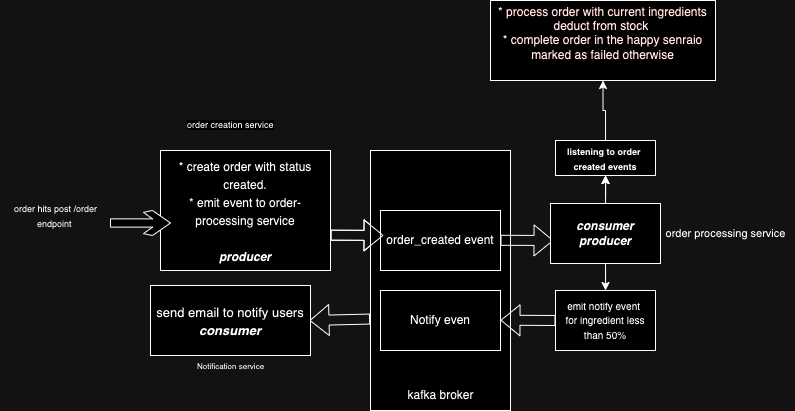

The diagram above was exported from draw.io. Its source (the exported page's mxGraphModel, read from the mxfile embedded in the PNG):
<mxGraphModel dx="1768" dy="1756" grid="1" gridSize="10" guides="1" tooltips="1" connect="1" arrows="1" fold="1" page="1" pageScale="1" pageWidth="827" pageHeight="1169" math="0" shadow="0">
  <root>
    <mxCell id="0" />
    <mxCell id="1" parent="0" />
    <mxCell id="HsYycWl5ZlYoJlRLTFmU-1" value="&lt;font style=&quot;font-size: 12px;&quot;&gt;&lt;span style=&quot;&quot;&gt;* create order with status created.&lt;/span&gt;&lt;/font&gt;&lt;div&gt;&lt;font style=&quot;font-size: 12px;&quot;&gt;&lt;span style=&quot;&quot;&gt;* emit event to order-processing service&lt;/span&gt;&lt;/font&gt;&lt;/div&gt;&lt;div&gt;&lt;b style=&quot;font-size: 12px; background-color: initial;&quot;&gt;&lt;i&gt;&lt;br&gt;&lt;/i&gt;&lt;/b&gt;&lt;/div&gt;&lt;div&gt;&lt;b style=&quot;font-size: 12px; background-color: initial;&quot;&gt;&lt;i&gt;producer&lt;/i&gt;&lt;/b&gt;&lt;br&gt;&lt;/div&gt;" style="rounded=0;whiteSpace=wrap;html=1;fontSize=15;" parent="1" vertex="1">
      <mxGeometry x="-210" y="10" width="170" height="120" as="geometry" />
    </mxCell>
    <mxCell id="PHxmJy60eOYEjOA7uZ3P-1" value="" style="shape=flexArrow;endArrow=classic;html=1;rounded=0;exitX=0.972;exitY=0.397;exitDx=0;exitDy=0;exitPerimeter=0;" parent="1" edge="1">
      <mxGeometry width="50" height="50" relative="1" as="geometry">
        <mxPoint x="-39.99999999999993" y="94.70999999999997" as="sourcePoint" />
        <mxPoint x="13" y="94.92" as="targetPoint" />
      </mxGeometry>
    </mxCell>
    <mxCell id="PHxmJy60eOYEjOA7uZ3P-6" value="" style="html=1;shadow=0;dashed=0;align=center;verticalAlign=middle;shape=mxgraph.arrows2.sharpArrow2;dy1=0.67;dx1=18;dx2=18;dy3=0.15;dx3=27;notch=0;" parent="1" vertex="1">
      <mxGeometry x="-260" y="70" width="60" height="25" as="geometry" />
    </mxCell>
    <mxCell id="PHxmJy60eOYEjOA7uZ3P-7" value="" style="rounded=0;whiteSpace=wrap;html=1;" parent="1" vertex="1">
      <mxGeometry x="10" y="70" width="120" height="60" as="geometry" />
    </mxCell>
    <mxCell id="PHxmJy60eOYEjOA7uZ3P-8" value="" style="rounded=0;whiteSpace=wrap;html=1;" parent="1" vertex="1">
      <mxGeometry x="10" y="70" width="120" height="60" as="geometry" />
    </mxCell>
    <mxCell id="PHxmJy60eOYEjOA7uZ3P-9" value="" style="rounded=0;whiteSpace=wrap;html=1;" parent="1" vertex="1">
      <mxGeometry x="10" y="70" width="120" height="60" as="geometry" />
    </mxCell>
    <mxCell id="PHxmJy60eOYEjOA7uZ3P-10" value="" style="rounded=0;whiteSpace=wrap;html=1;" parent="1" vertex="1">
      <mxGeometry x="10" y="70" width="120" height="60" as="geometry" />
    </mxCell>
    <mxCell id="PHxmJy60eOYEjOA7uZ3P-11" value="" style="rounded=0;whiteSpace=wrap;html=1;" parent="1" vertex="1">
      <mxGeometry y="10" width="140" height="260" as="geometry" />
    </mxCell>
    <mxCell id="PHxmJy60eOYEjOA7uZ3P-13" value="order_created event" style="rounded=0;whiteSpace=wrap;html=1;" parent="1" vertex="1">
      <mxGeometry x="10" y="70" width="120" height="60" as="geometry" />
    </mxCell>
    <mxCell id="PHxmJy60eOYEjOA7uZ3P-14" value="" style="shape=flexArrow;endArrow=classic;html=1;rounded=0;exitX=0.972;exitY=0.397;exitDx=0;exitDy=0;exitPerimeter=0;" parent="1" edge="1">
      <mxGeometry width="50" height="50" relative="1" as="geometry">
        <mxPoint x="130" y="99.8" as="sourcePoint" />
        <mxPoint x="182.99999999999994" y="100.01000000000003" as="targetPoint" />
      </mxGeometry>
    </mxCell>
    <mxCell id="PHxmJy60eOYEjOA7uZ3P-30" value="" style="edgeStyle=orthogonalEdgeStyle;rounded=0;orthogonalLoop=1;jettySize=auto;html=1;" parent="1" source="PHxmJy60eOYEjOA7uZ3P-17" target="PHxmJy60eOYEjOA7uZ3P-29" edge="1">
      <mxGeometry relative="1" as="geometry" />
    </mxCell>
    <mxCell id="PHxmJy60eOYEjOA7uZ3P-31" value="" style="edgeStyle=orthogonalEdgeStyle;rounded=0;orthogonalLoop=1;jettySize=auto;html=1;" parent="1" source="PHxmJy60eOYEjOA7uZ3P-17" target="PHxmJy60eOYEjOA7uZ3P-28" edge="1">
      <mxGeometry relative="1" as="geometry" />
    </mxCell>
    <mxCell id="PHxmJy60eOYEjOA7uZ3P-43" value="" style="edgeStyle=orthogonalEdgeStyle;rounded=0;orthogonalLoop=1;jettySize=auto;html=1;" parent="1" source="PHxmJy60eOYEjOA7uZ3P-17" target="PHxmJy60eOYEjOA7uZ3P-28" edge="1">
      <mxGeometry relative="1" as="geometry" />
    </mxCell>
    <mxCell id="PHxmJy60eOYEjOA7uZ3P-17" value="&lt;b&gt;&lt;i&gt;consumer&lt;br&gt;producer&lt;/i&gt;&lt;/b&gt;" style="whiteSpace=wrap;html=1;" parent="1" vertex="1">
      <mxGeometry x="180" y="63" width="110" height="60" as="geometry" />
    </mxCell>
    <mxCell id="PHxmJy60eOYEjOA7uZ3P-48" value="" style="edgeStyle=orthogonalEdgeStyle;rounded=0;orthogonalLoop=1;jettySize=auto;html=1;" parent="1" source="PHxmJy60eOYEjOA7uZ3P-28" target="PHxmJy60eOYEjOA7uZ3P-47" edge="1">
      <mxGeometry relative="1" as="geometry" />
    </mxCell>
    <mxCell id="PHxmJy60eOYEjOA7uZ3P-28" value="&lt;span data-darkreader-inline-bgcolor=&quot;&quot; data-darkreader-inline-color=&quot;&quot; style=&quot;font-family: Helvetica; font-size: 9px; font-style: normal; font-variant-ligatures: normal; font-variant-caps: normal; letter-spacing: normal; orphans: 2; text-indent: 0px; text-transform: none; widows: 2; word-spacing: 0px; -webkit-text-stroke-width: 0px; white-space: nowrap; text-decoration-thickness: initial; text-decoration-style: initial; text-decoration-color: initial; float: none; --darkreader-inline-color: #ffffff; --darkreader-inline-bgcolor: #1f2020; display: inline !important; background-color: rgb(255, 255, 255);&quot;&gt;&lt;b style=&quot;&quot;&gt;listening to order&amp;nbsp;&lt;/b&gt;&lt;/span&gt;&lt;div&gt;&lt;span data-darkreader-inline-bgcolor=&quot;&quot; data-darkreader-inline-color=&quot;&quot; style=&quot;font-family: Helvetica; font-size: 9px; font-style: normal; font-variant-ligatures: normal; font-variant-caps: normal; letter-spacing: normal; orphans: 2; text-indent: 0px; text-transform: none; widows: 2; word-spacing: 0px; -webkit-text-stroke-width: 0px; white-space: nowrap; text-decoration-thickness: initial; text-decoration-style: initial; text-decoration-color: initial; float: none; --darkreader-inline-color: #ffffff; --darkreader-inline-bgcolor: #1f2020; display: inline !important; background-color: rgb(255, 255, 255);&quot;&gt;&lt;b style=&quot;&quot;&gt;created events&lt;/b&gt;&lt;/span&gt;&lt;/div&gt;" style="rounded=0;whiteSpace=wrap;html=1;align=center;" parent="1" vertex="1">
      <mxGeometry x="185" width="100" height="35" as="geometry" />
    </mxCell>
    <mxCell id="PHxmJy60eOYEjOA7uZ3P-29" value="&lt;font style=&quot;font-size: 10px;&quot;&gt;emit notify event&amp;nbsp;&lt;br&gt;for ingredient less than 50%&lt;/font&gt;" style="whiteSpace=wrap;html=1;" parent="1" vertex="1">
      <mxGeometry x="185" y="150" width="100" height="60" as="geometry" />
    </mxCell>
    <mxCell id="PHxmJy60eOYEjOA7uZ3P-33" value="" style="shape=flexArrow;endArrow=classic;html=1;rounded=0;entryX=1.001;entryY=0.65;entryDx=0;entryDy=0;entryPerimeter=0;exitX=0;exitY=0.5;exitDx=0;exitDy=0;" parent="1" source="PHxmJy60eOYEjOA7uZ3P-29" edge="1">
      <mxGeometry width="50" height="50" relative="1" as="geometry">
        <mxPoint x="174.86" y="180.18290744254702" as="sourcePoint" />
        <mxPoint x="129.9999999999999" y="179.71" as="targetPoint" />
      </mxGeometry>
    </mxCell>
    <mxCell id="PHxmJy60eOYEjOA7uZ3P-34" value="Notify even" style="rounded=0;whiteSpace=wrap;html=1;" parent="1" vertex="1">
      <mxGeometry x="10" y="150" width="120" height="60" as="geometry" />
    </mxCell>
    <mxCell id="PHxmJy60eOYEjOA7uZ3P-35" value="" style="shape=flexArrow;endArrow=classic;html=1;rounded=0;exitX=0.004;exitY=0.686;exitDx=0;exitDy=0;exitPerimeter=0;" parent="1" edge="1">
      <mxGeometry width="50" height="50" relative="1" as="geometry">
        <mxPoint x="-0.44000000000005457" y="178.56" as="sourcePoint" />
        <mxPoint x="-61" y="180" as="targetPoint" />
      </mxGeometry>
    </mxCell>
    <mxCell id="PHxmJy60eOYEjOA7uZ3P-36" value="&lt;font style=&quot;font-size: 13px;&quot;&gt;&lt;span style=&quot;&quot;&gt;send email to notify users&lt;/span&gt;&lt;br&gt;&lt;font style=&quot;font-size: 13px;&quot;&gt;&lt;b&gt;&lt;i&gt;consumer&lt;/i&gt;&lt;/b&gt;&lt;/font&gt;&lt;/font&gt;" style="rounded=0;whiteSpace=wrap;html=1;fontSize=15;" parent="1" vertex="1">
      <mxGeometry x="-220" y="145" width="160" height="70" as="geometry" />
    </mxCell>
    <mxCell id="PHxmJy60eOYEjOA7uZ3P-37" value="&lt;font style=&quot;font-size: 8px;&quot;&gt;Notification service&lt;/font&gt;" style="text;html=1;align=center;verticalAlign=middle;resizable=0;points=[];autosize=1;strokeColor=none;fillColor=none;" parent="1" vertex="1">
      <mxGeometry x="-185" y="210" width="90" height="30" as="geometry" />
    </mxCell>
    <mxCell id="PHxmJy60eOYEjOA7uZ3P-38" value="&lt;font style=&quot;font-size: 11px;&quot;&gt;order processing service&lt;/font&gt;" style="text;html=1;align=center;verticalAlign=middle;resizable=0;points=[];autosize=1;strokeColor=none;fillColor=none;" parent="1" vertex="1">
      <mxGeometry x="285" y="77.5" width="140" height="30" as="geometry" />
    </mxCell>
    <mxCell id="PHxmJy60eOYEjOA7uZ3P-39" value="&lt;font style=&quot;font-size: 9px;&quot;&gt;order hits post /order&lt;br&gt;endpoint&amp;nbsp;&lt;/font&gt;" style="text;html=1;align=center;verticalAlign=middle;resizable=0;points=[];autosize=1;strokeColor=none;fillColor=none;" parent="1" vertex="1">
      <mxGeometry x="-370" y="55" width="110" height="40" as="geometry" />
    </mxCell>
    <mxCell id="PHxmJy60eOYEjOA7uZ3P-41" value="kafka broker" style="text;html=1;align=center;verticalAlign=middle;resizable=0;points=[];autosize=1;strokeColor=none;fillColor=none;" parent="1" vertex="1">
      <mxGeometry x="25" y="240" width="90" height="30" as="geometry" />
    </mxCell>
    <mxCell id="PHxmJy60eOYEjOA7uZ3P-44" value="" style="edgeStyle=orthogonalEdgeStyle;rounded=0;orthogonalLoop=1;jettySize=auto;html=1;" parent="1" edge="1">
      <mxGeometry relative="1" as="geometry">
        <mxPoint x="235" y="63" as="sourcePoint" />
        <mxPoint x="235" y="35" as="targetPoint" />
      </mxGeometry>
    </mxCell>
    <mxCell id="PHxmJy60eOYEjOA7uZ3P-47" value="&lt;font color=&quot;#330000&quot; data-darkreader-inline-color=&quot;&quot; style=&quot;font-size: 12px; --darkreader-inline-color: #ffffff;&quot;&gt;&lt;span data-darkreader-inline-bgcolor=&quot;&quot; style=&quot;text-wrap: nowrap; --darkreader-inline-bgcolor: #1f2020; background-color: rgb(255, 255, 255);&quot;&gt;* process order with current ingredients &lt;br&gt;deduct from stock&amp;nbsp;&lt;br&gt;* complete order in the happy senraio&lt;br&gt;marked as failed otherwise&lt;br&gt;&lt;/span&gt;&lt;/font&gt;&lt;div&gt;&lt;div&gt;&lt;font color=&quot;#330000&quot; data-darkreader-inline-color=&quot;&quot; style=&quot;font-size: 12px; --darkreader-inline-color: #ffffff;&quot;&gt;&lt;span data-darkreader-inline-bgcolor=&quot;&quot; style=&quot;text-wrap: nowrap; --darkreader-inline-bgcolor: #1f2020; background-color: rgb(255, 255, 255);&quot;&gt;&lt;br&gt;&lt;/span&gt;&lt;/font&gt;&lt;/div&gt;&lt;/div&gt;" style="rounded=0;whiteSpace=wrap;html=1;" parent="1" vertex="1">
      <mxGeometry x="120" y="-140" width="225" height="80" as="geometry" />
    </mxCell>
    <mxCell id="PHxmJy60eOYEjOA7uZ3P-51" value="" style="shape=flexArrow;endArrow=classic;html=1;rounded=0;exitX=0.972;exitY=0.397;exitDx=0;exitDy=0;exitPerimeter=0;" parent="1" edge="1">
      <mxGeometry width="50" height="50" relative="1" as="geometry">
        <mxPoint x="-39.99999999999993" y="94.70999999999997" as="sourcePoint" />
        <mxPoint x="13" y="94.92" as="targetPoint" />
      </mxGeometry>
    </mxCell>
    <mxCell id="PHxmJy60eOYEjOA7uZ3P-52" value="&lt;span style=&quot;font-family: Helvetica; font-size: 9px; font-style: normal; font-variant-ligatures: normal; font-variant-caps: normal; font-weight: 400; letter-spacing: normal; orphans: 2; text-align: center; text-indent: 0px; text-transform: none; widows: 2; word-spacing: 0px; -webkit-text-stroke-width: 0px; white-space: nowrap; text-decoration-thickness: initial; text-decoration-style: initial; text-decoration-color: initial; float: none; display: inline !important; background-color: rgb(255, 255, 255);&quot;&gt;order creation service&lt;/span&gt;" style="text;whiteSpace=wrap;html=1;" parent="1" vertex="1">
      <mxGeometry x="-185" y="-30" width="120" height="40" as="geometry" />
    </mxCell>
  </root>
</mxGraphModel>